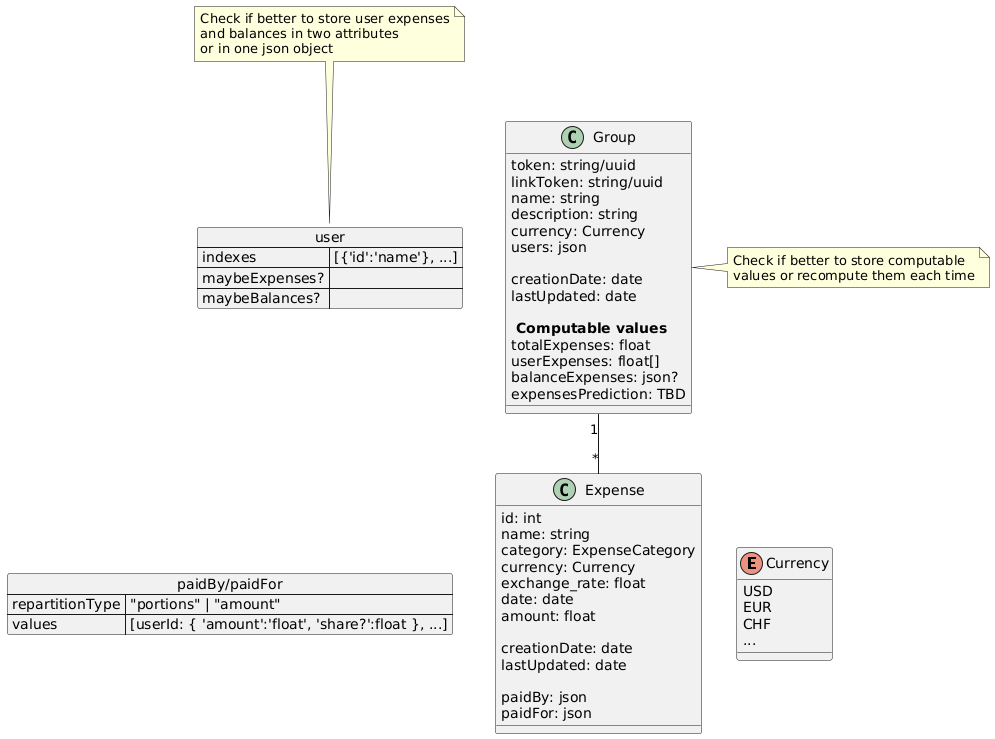

The diagram above was rendered by PlantUML. Its source (embedded in the PNG):
@startuml
enum Currency {
  USD
  EUR
  CHF
  ...
}

class "Group" {
  token: string/uuid
  linkToken: string/uuid
  name: string
  description: string
  currency: Currency
  users: json
  
  creationDate: date
  lastUpdated: date

  ** Computable values **
  totalExpenses: float
  userExpenses: float[]
  balanceExpenses: json?
  expensesPrediction: TBD
}

note right of Group
    Check if better to store computable
    values or recompute them each time
end note

class "Expense" {
  id: int
  name: string
  category: ExpenseCategory
  currency: Currency
  exchange_rate: float
  date: date
  amount: float
  
  creationDate: date
  lastUpdated: date

  paidBy: json
  paidFor: json
}

Group "1" -- "*" Expense
Currency -l[hidden]- Expense

/'Comment all below if your visualiser doesn't support json'/

json "paidBy/paidFor" {
  "repartitionType": "\"portions\" | \"amount\"",
  "values": "[userId: { 'amount':'float', 'share?':float }, ...]"
}

"paidBy/paidFor" -r[hidden]- Expense

json "user" {
    "indexes" : "[{'id':'name'}, ...]",
    "maybeExpenses?":"",
    "maybeBalances?":""
}

user -r[hidden]- Group

note top of user
    Check if better to store user expenses
    and balances in two attributes
    or in one json object
end note
@enduml